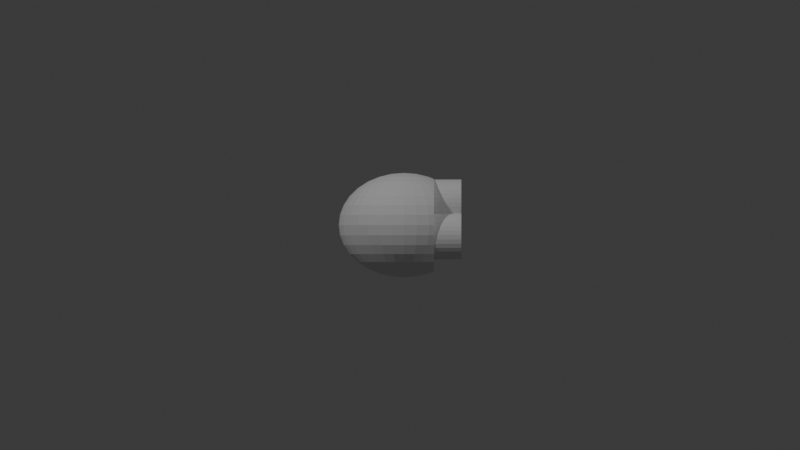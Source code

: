 # Source: 2-ES-5-4-4.blend  (saved by Blender 4.3.32; exported with 4.5.12 LTS)
import bpy
from mathutils import Matrix  # noqa: F401  (used for matrix-valued properties, if any)

bpy.ops.wm.read_factory_settings(use_empty=True)
scene = bpy.context.scene
scene.name = 'Scene'

# ---- collections
col_collection = bpy.data.collections.new('Collection'); scene.collection.children.link(col_collection)

# ---- world
world_world = bpy.data.worlds.new('World'); scene.world = world_world
world_world.use_nodes = True; world_world.node_tree.nodes.clear()
_N = world_world.node_tree.nodes; _L = world_world.node_tree.links
n0 = _N.new('ShaderNodeOutputWorld'); n0.name = 'World Output'; n0.location = (300, 300)
n1 = _N.new('ShaderNodeBackground'); n1.name = 'Background'; n1.location = (10, 300)
n1.inputs[0].default_value = (0.05088, 0.05088, 0.05088, 1.0)
_L.new(n1.outputs[0], n0.inputs[0])
n0.is_active_output = True
world_world.color = (0.05088, 0.05088, 0.05088)
world_world.sun_shadow_jitter_overblur = 0.0

# ---- cameras
cam_camera_001 = bpy.data.cameras.new('Camera.001')
cam_camera_001.type = 'ORTHO'
cam_camera_001.ortho_scale = 40.0
cam_camera_002 = bpy.data.cameras.new('Camera.002')
cam_camera_002.type = 'ORTHO'
cam_camera_002.ortho_scale = 40.0

# ---- lights
light_point = bpy.data.lights.new('Point', 'POINT')
light_point.energy = 1e+04
light_point_001 = bpy.data.lights.new('Point.001', 'POINT')
light_point_001.energy = 6000.0

# ---- meshes
me_sphere = bpy.data.meshes.new('Sphere')
me_sphere.from_pydata([(0.0, 1.45, 2.17), (0.0, 2.17, 1.45), (0.0, 2.56, 0.5092), (0.0, 2.61, 0.0), (0.0, 2.56, -0.5092), (0.0, 2.17, -1.45), (0.1243, 0.4994, 2.56), (0.2438, 0.9796, 2.411), (0.3539, 1.422, 2.17), (0.4504, 1.81, 1.846), (0.5296, 2.128, 1.45), (0.5885, 2.365, 0.9988), (0.6247, 2.511, 0.5092), (0.637, 2.56, 0.0), (0.6247, 2.511, -0.5092), (0.5885, 2.365, -0.9988), (0.5296, 2.128, -1.45), (0.4504, 1.81, -1.846), (0.3539, 1.422, -2.17), (0.2438, 0.9796, -2.411), (0.1243, 0.4994, -2.56), (0.2438, 0.4704, 2.56), (0.4781, 0.9228, 2.411), (0.6942, 1.34, 2.17), (0.8835, 1.705, 1.846), (1.039, 2.005, 1.45), (1.154, 2.228, 0.9988), (1.225, 2.365, 0.5092), (1.249, 2.411, 0.0), (1.225, 2.365, -0.5092), (1.154, 2.228, -0.9988), (1.039, 2.005, -1.45), (0.8835, 1.705, -1.846), (0.6942, 1.34, -2.17), (0.4781, 0.9228, -2.411), (0.2438, 0.4704, -2.56), (0.3539, 0.4234, 2.56), (0.6942, 0.8305, 2.411), (1.008, 1.206, 2.17), (1.283, 1.535, 1.846), (1.283, 1.535, -1.846), (1.008, 1.206, -2.17), (0.6942, 0.8305, -2.411), (0.3539, 0.4234, -2.56), (0.4504, 0.36, 2.56), (0.8835, 0.7063, 2.411), (1.283, 1.025, 2.17), (1.283, 1.025, -2.17), (0.8835, 0.7063, -2.411), (0.4504, 0.36, -2.56), (0.5296, 0.2829, 2.56), (1.039, 0.5549, 2.411), (1.039, 0.5549, -2.411), (0.5296, 0.2829, -2.56), (0.0, 0.0, 2.61), (0.5885, 0.1949, 2.56), (1.154, 0.3822, 2.411), (1.154, 0.3822, -2.411), (0.5885, 0.1949, -2.56), (0.6247, 0.09934, 2.56), (1.225, 0.1949, 2.411), (1.225, 0.1949, -2.411), (0.6247, 0.09934, -2.56), (0.637, -2.917e-08, 2.56), (1.249, -5.834e-08, 2.411), (1.249, -5.834e-08, -2.411), (0.637, -2.917e-08, -2.56), (0.6247, -0.09934, 2.56), (1.225, -0.1949, 2.411), (1.225, -0.1949, -2.411), (0.6247, -0.09934, -2.56), (0.5885, -0.1949, 2.56), (1.154, -0.3822, 2.411), (1.154, -0.3822, -2.411), (0.5885, -0.1949, -2.56), (0.5296, -0.2829, 2.56), (1.039, -0.5549, 2.411), (1.039, -0.5549, -2.411), (0.5296, -0.2829, -2.56), (0.4504, -0.36, 2.56), (0.8835, -0.7063, 2.411), (1.283, -1.025, 2.17), (1.283, -1.025, -2.17), (0.8835, -0.7063, -2.411), (0.4504, -0.36, -2.56), (0.3539, -0.4234, 2.56), (0.6942, -0.8305, 2.411), (1.008, -1.206, 2.17), (1.283, -1.535, 1.846), (1.283, -1.535, -1.846), (1.008, -1.206, -2.17), (0.6942, -0.8305, -2.411), (0.3539, -0.4234, -2.56), (0.2438, -0.4704, 2.56), (0.4781, -0.9228, 2.411), (0.6942, -1.34, 2.17), (0.8835, -1.705, 1.846), (1.039, -2.005, 1.45), (1.154, -2.228, 0.9988), (1.225, -2.365, 0.5092), (1.249, -2.411, 0.0), (1.225, -2.365, -0.5092), (1.154, -2.228, -0.9988), (1.039, -2.005, -1.45), (0.8835, -1.705, -1.846), (0.6942, -1.34, -2.17), (0.4781, -0.9228, -2.411), (0.2438, -0.4704, -2.56), (0.1243, -0.4994, 2.56), (0.2438, -0.9796, 2.411), (0.3539, -1.422, 2.17), (0.4504, -1.81, 1.846), (0.5296, -2.128, 1.45), (0.5885, -2.365, 0.9988), (0.6247, -2.511, 0.5092), (0.637, -2.56, 0.0), (0.6247, -2.511, -0.5092), (0.5885, -2.365, -0.9988), (0.5296, -2.128, -1.45), (0.4504, -1.81, -1.846), (0.3539, -1.422, -2.17), (0.2438, -0.9796, -2.411), (0.1243, -0.4994, -2.56), (-2.433e-08, -0.5092, 2.56), (-1.703e-07, -0.9988, 2.411), (-3.162e-07, -1.45, 2.17), (-4.865e-08, -1.846, 1.846), (-3.406e-07, -2.17, 1.45), (9.73e-08, -2.411, 0.9988), (-4.379e-07, -2.56, 0.5092), (-1.07e-06, -2.61, 0.0), (-4.379e-07, -2.56, -0.5092), (9.73e-08, -2.411, -0.9988), (-3.406e-07, -2.17, -1.45), (-4.865e-08, -1.846, -1.846), (-3.162e-07, -1.45, -2.17), (-1.703e-07, -0.9988, -2.411), (-2.433e-08, -0.5092, -2.56), (-0.1243, -0.4994, 2.56), (-0.2438, -0.9796, 2.411), (-0.3539, -1.422, 2.17), (-0.4504, -1.81, 1.846), (-0.5296, -2.128, 1.45), (-0.5885, -2.365, 0.9988), (-0.6247, -2.511, 0.5092), (-0.637, -2.56, 0.0), (-0.6247, -2.511, -0.5092), (-0.5885, -2.365, -0.9988), (-0.5296, -2.128, -1.45), (-0.4504, -1.81, -1.846), (-0.3539, -1.422, -2.17), (-0.2438, -0.9796, -2.411), (-0.1243, -0.4994, -2.56), (-0.2438, -0.4704, 2.56), (-0.4781, -0.9228, 2.411), (-0.6942, -1.34, 2.17), (-0.8835, -1.705, 1.846), (-1.039, -2.005, 1.45), (-1.154, -2.228, 0.9988), (-1.225, -2.365, 0.5092), (-1.249, -2.411, 0.0), (-1.225, -2.365, -0.5092), (-1.154, -2.228, -0.9988), (-1.039, -2.005, -1.45), (-0.8835, -1.705, -1.846), (-0.6942, -1.34, -2.17), (-0.4781, -0.9228, -2.411), (-0.2438, -0.4704, -2.56), (-0.3539, -0.4234, 2.56), (-0.6942, -0.8305, 2.411), (-1.008, -1.206, 2.17), (-1.283, -1.535, 1.846), (-1.508, -1.804, 1.45), (-1.676, -2.005, 0.9988), (-1.779, -2.128, 0.5092), (-1.814, -2.17, 0.0), (-1.779, -2.128, -0.5092), (-1.676, -2.005, -0.9988), (-1.508, -1.804, -1.45), (-1.283, -1.535, -1.846), (-1.008, -1.206, -2.17), (-0.6942, -0.8305, -2.411), (-0.3539, -0.4234, -2.56), (-0.4504, -0.36, 2.56), (-0.8835, -0.7063, 2.411), (-1.283, -1.025, 2.17), (-1.632, -1.305, 1.846), (-1.92, -1.535, 1.45), (-2.133, -1.705, 0.9988), (-2.264, -1.81, 0.5092), (-2.309, -1.846, 0.0), (-2.264, -1.81, -0.5092), (-2.133, -1.705, -0.9988), (-1.92, -1.535, -1.45), (-1.632, -1.305, -1.846), (-1.283, -1.025, -2.17), (-0.8835, -0.7063, -2.411), (-0.4504, -0.36, -2.56), (0.0, 0.0, -2.61), (-0.5296, -0.2829, 2.56), (-1.039, -0.5549, 2.411), (-1.508, -0.8056, 2.17), (-1.92, -1.025, 1.846), (-2.257, -1.206, 1.45), (-2.508, -1.34, 0.9988), (-2.663, -1.422, 0.5092), (-2.715, -1.45, 0.0), (-2.663, -1.422, -0.5092), (-2.508, -1.34, -0.9988), (-2.257, -1.206, -1.45), (-1.92, -1.025, -1.846), (-1.508, -0.8056, -2.17), (-1.039, -0.5549, -2.411), (-0.5296, -0.2829, -2.56), (-0.5885, -0.1949, 2.56), (-1.154, -0.3822, 2.411), (-1.676, -0.5549, 2.17), (-2.133, -0.7063, 1.846), (-2.508, -0.8305, 1.45), (-2.787, -0.9228, 0.9988), (-2.959, -0.9796, 0.5092), (-3.016, -0.9988, 0.0), (-2.959, -0.9796, -0.5092), (-2.787, -0.9228, -0.9988), (-2.508, -0.8305, -1.45), (-2.133, -0.7063, -1.846), (-1.676, -0.5549, -2.17), (-1.154, -0.3822, -2.411), (-0.5885, -0.1949, -2.56), (-0.6247, -0.09934, 2.56), (-1.225, -0.1949, 2.411), (-1.779, -0.2829, 2.17), (-2.264, -0.36, 1.846), (-2.663, -0.4234, 1.45), (-2.959, -0.4704, 0.9988), (-3.141, -0.4994, 0.5092), (-3.202, -0.5092, 0.0), (-3.141, -0.4994, -0.5092), (-2.959, -0.4704, -0.9988), (-2.663, -0.4234, -1.45), (-2.264, -0.36, -1.846), (-1.779, -0.2829, -2.17), (-1.225, -0.1949, -2.411), (-0.6247, -0.09934, -2.56), (-0.637, 4.862e-08, 2.56), (-1.249, 1.361e-07, 2.411), (-1.814, 3.889e-07, 2.17), (-2.309, 7.778e-08, 1.846), (-2.715, 4.278e-07, 1.45), (-3.016, 3.889e-08, 0.9988), (-3.202, 7.001e-07, 0.5092), (-3.265, 1.167e-06, 0.0), (-3.202, 7.001e-07, -0.5092), (-3.016, 3.889e-08, -0.9988), (-2.715, 4.278e-07, -1.45), (-2.309, 7.778e-08, -1.846), (-1.814, 3.889e-07, -2.17), (-1.249, 1.361e-07, -2.411), (-0.637, 4.862e-08, -2.56), (-0.6247, 0.09934, 2.56), (-1.225, 0.1949, 2.411), (-1.779, 0.2829, 2.17), (-2.264, 0.36, 1.846), (-2.663, 0.4234, 1.45), (-2.959, 0.4704, 0.9988), (-3.141, 0.4994, 0.5092), (-3.202, 0.5092, 0.0), (-3.141, 0.4994, -0.5092), (-2.959, 0.4704, -0.9988), (-2.663, 0.4234, -1.45), (-2.264, 0.36, -1.846), (-1.779, 0.2829, -2.17), (-1.225, 0.1949, -2.411), (-0.6247, 0.09934, -2.56), (-0.5885, 0.1949, 2.56), (-1.154, 0.3822, 2.411), (-1.676, 0.5549, 2.17), (-2.133, 0.7063, 1.846), (-2.508, 0.8305, 1.45), (-2.787, 0.9228, 0.9988), (-2.959, 0.9796, 0.5092), (-3.016, 0.9988, 0.0), (-2.959, 0.9796, -0.5092), (-2.787, 0.9228, -0.9988), (-2.508, 0.8305, -1.45), (-2.133, 0.7063, -1.846), (-1.676, 0.5549, -2.17), (-1.154, 0.3822, -2.411), (-0.5885, 0.1949, -2.56), (-0.5296, 0.2829, 2.56), (-1.039, 0.5549, 2.411), (-1.508, 0.8056, 2.17), (-1.92, 1.025, 1.846), (-2.257, 1.206, 1.45), (-2.508, 1.34, 0.9988), (-2.663, 1.422, 0.5092), (-2.715, 1.45, 0.0), (-2.663, 1.422, -0.5092), (-2.508, 1.34, -0.9988), (-2.257, 1.206, -1.45), (-1.92, 1.025, -1.846), (-1.508, 0.8056, -2.17), (-1.039, 0.5549, -2.411), (-0.5296, 0.2829, -2.56), (-0.4504, 0.36, 2.56), (-0.8835, 0.7063, 2.411), (-1.283, 1.025, 2.17), (-1.632, 1.305, 1.846), (-1.92, 1.535, 1.45), (-2.133, 1.705, 0.9988), (-2.264, 1.81, 0.5092), (-2.309, 1.846, 0.0), (-2.264, 1.81, -0.5092), (-2.133, 1.705, -0.9988), (-1.92, 1.535, -1.45), (-1.632, 1.305, -1.846), (-1.283, 1.025, -2.17), (-0.8835, 0.7063, -2.411), (-0.4504, 0.36, -2.56), (-0.3539, 0.4234, 2.56), (-0.6942, 0.8305, 2.411), (-1.008, 1.206, 2.17), (-1.283, 1.535, 1.846), (-1.508, 1.804, 1.45), (-1.676, 2.005, 0.9988), (-1.779, 2.128, 0.5092), (-1.814, 2.17, 0.0), (-1.779, 2.128, -0.5092), (-1.676, 2.005, -0.9988), (-1.508, 1.804, -1.45), (-1.283, 1.535, -1.846), (-1.008, 1.206, -2.17), (-0.6942, 0.8305, -2.411), (-0.3539, 0.4234, -2.56), (-0.2438, 0.4704, 2.56), (-0.4781, 0.9228, 2.411), (-0.6942, 1.34, 2.17), (-0.8835, 1.705, 1.846), (-1.039, 2.005, 1.45), (-1.154, 2.228, 0.9988), (-1.225, 2.365, 0.5092), (-1.249, 2.411, 0.0), (-1.225, 2.365, -0.5092), (-1.154, 2.228, -0.9988), (-1.039, 2.005, -1.45), (-0.8835, 1.705, -1.846), (-0.6942, 1.34, -2.17), (-0.4781, 0.9228, -2.411), (-0.2438, 0.4704, -2.56), (-0.1243, 0.4994, 2.56), (-0.2438, 0.9796, 2.411), (-0.3539, 1.422, 2.17), (-0.4504, 1.81, 1.846), (-0.5296, 2.128, 1.45), (-0.5885, 2.365, 0.9988), (-0.6247, 2.511, 0.5092), (-0.637, 2.56, 0.0), (-0.6247, 2.511, -0.5092), (-0.5885, 2.365, -0.9988), (-0.5296, 2.128, -1.45), (-0.4504, 1.81, -1.846), (-0.3539, 1.422, -2.17), (-0.2438, 0.9796, -2.411), (-0.1243, 0.4994, -2.56), (4.865e-08, 0.5092, 2.56), (2.189e-07, 0.9988, 2.411), (2.919e-07, 1.846, 1.846), (1.946e-07, 2.411, 0.9988), (1.946e-07, 2.411, -0.9988), (2.919e-07, 1.846, -1.846), (7.055e-07, 1.45, -2.17), (2.189e-07, 0.9988, -2.411), (4.865e-08, 0.5092, -2.56), (1.498, 1.792, 1.468), (1.498, 1.792, -1.468), (1.498, 1.809, -1.45), (1.498, 2.081, -0.9988), (1.498, 1.809, 1.45), (1.498, 2.081, 0.9988), (1.498, 2.249, 0.5092), (1.498, 2.305, 0.0), (1.498, 2.249, -0.5092), (1.498, 1.197, 1.97), (1.498, 1.197, -1.97), (1.498, 1.393, 1.846), (1.498, 1.393, -1.846), (1.498, 0.8001, 2.175), (1.498, 0.8001, -2.175), (1.498, 0.8156, 2.17), (1.498, 0.8156, -2.17), (1.498, 0.496, 2.252), (1.498, 0.496, -2.252), (1.498, 0.2382, 2.293), (1.498, 0.2382, -2.293), (1.498, -9.259e-08, 2.305), (1.498, -9.259e-08, -2.305), (1.498, -0.2382, 2.293), (1.498, -0.2382, -2.293), (1.498, -0.496, 2.252), (1.498, -0.496, -2.252), (1.498, -0.8001, 2.175), (1.498, -0.8001, -2.175), (1.498, -1.197, 1.97), (1.498, -1.197, -1.97), (1.498, -0.8156, 2.17), (1.498, -0.8156, -2.17), (1.498, -1.792, 1.468), (1.498, -1.792, -1.468), (1.498, -1.393, 1.846), (1.498, -1.393, -1.846), (1.498, -1.809, -1.45), (1.498, -2.081, -0.9988), (1.498, -1.809, 1.45), (1.498, -2.081, 0.9988), (1.498, -2.249, 0.5092), (1.498, -2.305, 0.0), (1.498, -2.249, -0.5092)], [], [(3, 2, 12, 13), (364, 54, 6), (198, 372, 20), (4, 3, 13, 14), (365, 364, 6, 7), (368, 4, 14, 15), (0, 365, 7, 8), (5, 368, 15, 16), (366, 0, 8, 9), (369, 5, 16, 17), (1, 366, 9, 10), (370, 369, 17, 18), (367, 1, 10, 11), (371, 370, 18, 19), (2, 367, 11, 12), (372, 371, 19, 20), (12, 11, 26, 27), (20, 19, 34, 35), (13, 12, 27, 28), (6, 54, 21), (198, 20, 35), (14, 13, 28, 29), (7, 6, 21, 22), (15, 14, 29, 30), (8, 7, 22, 23), (16, 15, 30, 31), (9, 8, 23, 24), (17, 16, 31, 32), (10, 9, 24, 25), (18, 17, 32, 33), (11, 10, 25, 26), (19, 18, 33, 34), (393, 391, 387, 389, 383, 385, 374, 375, 376, 381, 380, 379, 378, 377, 373, 384, 382, 388, 386, 390, 392, 394, 396, 398, 400, 404, 402, 408, 406, 412, 413, 414, 415, 416, 411, 410, 407, 409, 403, 405, 401, 399, 397, 395), (24, 23, 38, 39), (33, 32, 40, 41), (34, 33, 41, 42), (35, 34, 42, 43), (21, 54, 36), (198, 35, 43), (22, 21, 36, 37), (23, 22, 37, 38), (43, 42, 48, 49), (36, 54, 44), (198, 43, 49), (37, 36, 44, 45), (38, 37, 45, 46), (373, 39, 384), (42, 41, 47, 48), (382, 46, 388), (49, 48, 52, 53), (44, 54, 50), (198, 49, 53), (45, 44, 50, 51), (50, 54, 55), (198, 53, 58), (51, 50, 55, 56), (386, 51, 56, 390), (53, 52, 57, 58), (58, 57, 61, 62), (55, 54, 59), (198, 58, 62), (56, 55, 59, 60), (390, 56, 60, 392), (198, 62, 66), (60, 59, 63, 64), (392, 60, 64, 394), (62, 61, 65, 66), (59, 54, 63), (66, 65, 69, 70), (63, 54, 67), (198, 66, 70), (64, 63, 67, 68), (394, 64, 68, 396), (68, 67, 71, 72), (396, 68, 72, 398), (70, 69, 73, 74), (67, 54, 71), (198, 70, 74), (74, 73, 77, 78), (71, 54, 75), (198, 74, 78), (72, 71, 75, 76), (398, 72, 76, 400), (400, 76, 80, 81, 404), (402, 404, 81), (405, 403, 82), (78, 77, 83, 84), (75, 54, 79), (198, 78, 84), (76, 75, 79, 80), (83, 82, 90, 91), (84, 83, 91, 92), (79, 54, 85), (198, 84, 92), (80, 79, 85, 86), (81, 80, 86, 87), (402, 81, 87, 88, 408), (409, 407, 89), (406, 408, 88), (87, 86, 94, 95), (410, 411, 102, 103), (88, 87, 95, 96), (406, 88, 96, 97, 412), (90, 89, 104, 105), (413, 412, 97, 98), (91, 90, 105, 106), (414, 413, 98, 99), (92, 91, 106, 107), (415, 414, 99, 100), (85, 54, 93), (198, 92, 107), (416, 415, 100, 101), (86, 85, 93, 94), (411, 416, 101, 102), (99, 98, 113, 114), (107, 106, 121, 122), (100, 99, 114, 115), (93, 54, 108), (198, 107, 122), (101, 100, 115, 116), (94, 93, 108, 109), (102, 101, 116, 117), (95, 94, 109, 110), (103, 102, 117, 118), (96, 95, 110, 111), (104, 103, 118, 119), (97, 96, 111, 112), (105, 104, 119, 120), (98, 97, 112, 113), (106, 105, 120, 121), (118, 117, 132, 133), (111, 110, 125, 126), (119, 118, 133, 134), (112, 111, 126, 127), (120, 119, 134, 135), (113, 112, 127, 128), (121, 120, 135, 136), (114, 113, 128, 129), (122, 121, 136, 137), (115, 114, 129, 130), (108, 54, 123), (198, 122, 137), (116, 115, 130, 131), (109, 108, 123, 124), (117, 116, 131, 132), (110, 109, 124, 125), (137, 136, 151, 152), (130, 129, 144, 145), (123, 54, 138), (198, 137, 152), (131, 130, 145, 146), (124, 123, 138, 139), (132, 131, 146, 147), (125, 124, 139, 140), (133, 132, 147, 148), (126, 125, 140, 141), (134, 133, 148, 149), (127, 126, 141, 142), (135, 134, 149, 150), (128, 127, 142, 143), (136, 135, 150, 151), (129, 128, 143, 144), (149, 148, 163, 164), (142, 141, 156, 157), (150, 149, 164, 165), (143, 142, 157, 158), (151, 150, 165, 166), (144, 143, 158, 159), (152, 151, 166, 167), (145, 144, 159, 160), (138, 54, 153), (198, 152, 167), (146, 145, 160, 161), (139, 138, 153, 154), (147, 146, 161, 162), (140, 139, 154, 155), (148, 147, 162, 163), (141, 140, 155, 156), (153, 54, 168), (198, 167, 182), (161, 160, 175, 176), (154, 153, 168, 169), (162, 161, 176, 177), (155, 154, 169, 170), (163, 162, 177, 178), (156, 155, 170, 171), (164, 163, 178, 179), (157, 156, 171, 172), (165, 164, 179, 180), (158, 157, 172, 173), (166, 165, 180, 181), (159, 158, 173, 174), (167, 166, 181, 182), (160, 159, 174, 175), (172, 171, 186, 187), (180, 179, 194, 195), (173, 172, 187, 188), (181, 180, 195, 196), (174, 173, 188, 189), (182, 181, 196, 197), (175, 174, 189, 190), (168, 54, 183), (198, 182, 197), (176, 175, 190, 191), (169, 168, 183, 184), (177, 176, 191, 192), (170, 169, 184, 185), (178, 177, 192, 193), (171, 170, 185, 186), (179, 178, 193, 194), (191, 190, 206, 207), (184, 183, 199, 200), (192, 191, 207, 208), (185, 184, 200, 201), (193, 192, 208, 209), (186, 185, 201, 202), (194, 193, 209, 210), (187, 186, 202, 203), (195, 194, 210, 211), (188, 187, 203, 204), (196, 195, 211, 212), (189, 188, 204, 205), (197, 196, 212, 213), (190, 189, 205, 206), (183, 54, 199), (198, 197, 213), (211, 210, 225, 226), (204, 203, 218, 219), (212, 211, 226, 227), (205, 204, 219, 220), (213, 212, 227, 228), (206, 205, 220, 221), (199, 54, 214), (198, 213, 228), (207, 206, 221, 222), (200, 199, 214, 215), (208, 207, 222, 223), (201, 200, 215, 216), (209, 208, 223, 224), (202, 201, 216, 217), (210, 209, 224, 225), (203, 202, 217, 218), (215, 214, 229, 230), (223, 222, 237, 238), (216, 215, 230, 231), (224, 223, 238, 239), (217, 216, 231, 232), (225, 224, 239, 240), (218, 217, 232, 233), (226, 225, 240, 241), (219, 218, 233, 234), (227, 226, 241, 242), (220, 219, 234, 235), (228, 227, 242, 243), (221, 220, 235, 236), (214, 54, 229), (198, 228, 243), (222, 221, 236, 237), (234, 233, 248, 249), (242, 241, 256, 257), (235, 234, 249, 250), (243, 242, 257, 258), (236, 235, 250, 251), (229, 54, 244), (198, 243, 258), (237, 236, 251, 252), (230, 229, 244, 245), (238, 237, 252, 253), (231, 230, 245, 246), (239, 238, 253, 254), (232, 231, 246, 247), (240, 239, 254, 255), (233, 232, 247, 248), (241, 240, 255, 256), (253, 252, 267, 268), (246, 245, 260, 261), (254, 253, 268, 269), (247, 246, 261, 262), (255, 254, 269, 270), (248, 247, 262, 263), (256, 255, 270, 271), (249, 248, 263, 264), (257, 256, 271, 272), (250, 249, 264, 265), (258, 257, 272, 273), (251, 250, 265, 266), (244, 54, 259), (198, 258, 273), (252, 251, 266, 267), (245, 244, 259, 260), (272, 271, 286, 287), (265, 264, 279, 280), (273, 272, 287, 288), (266, 265, 280, 281), (259, 54, 274), (198, 273, 288), (267, 266, 281, 282), (260, 259, 274, 275), (268, 267, 282, 283), (261, 260, 275, 276), (269, 268, 283, 284), (262, 261, 276, 277), (270, 269, 284, 285), (263, 262, 277, 278), (271, 270, 285, 286), (264, 263, 278, 279), (284, 283, 298, 299), (277, 276, 291, 292), (285, 284, 299, 300), (278, 277, 292, 293), (286, 285, 300, 301), (279, 278, 293, 294), (287, 286, 301, 302), (280, 279, 294, 295), (288, 287, 302, 303), (281, 280, 295, 296), (274, 54, 289), (198, 288, 303), (282, 281, 296, 297), (275, 274, 289, 290), (283, 282, 297, 298), (276, 275, 290, 291), (303, 302, 317, 318), (296, 295, 310, 311), (289, 54, 304), (198, 303, 318), (297, 296, 311, 312), (290, 289, 304, 305), (298, 297, 312, 313), (291, 290, 305, 306), (299, 298, 313, 314), (292, 291, 306, 307), (300, 299, 314, 315), (293, 292, 307, 308), (301, 300, 315, 316), (294, 293, 308, 309), (302, 301, 316, 317), (295, 294, 309, 310), (307, 306, 321, 322), (315, 314, 329, 330), (308, 307, 322, 323), (316, 315, 330, 331), (309, 308, 323, 324), (317, 316, 331, 332), (310, 309, 324, 325), (318, 317, 332, 333), (311, 310, 325, 326), (304, 54, 319), (198, 318, 333), (312, 311, 326, 327), (305, 304, 319, 320), (313, 312, 327, 328), (306, 305, 320, 321), (314, 313, 328, 329), (326, 325, 340, 341), (319, 54, 334), (198, 333, 348), (327, 326, 341, 342), (320, 319, 334, 335), (328, 327, 342, 343), (321, 320, 335, 336), (329, 328, 343, 344), (322, 321, 336, 337), (330, 329, 344, 345), (323, 322, 337, 338), (331, 330, 345, 346), (324, 323, 338, 339), (332, 331, 346, 347), (325, 324, 339, 340), (333, 332, 347, 348), (345, 344, 359, 360), (338, 337, 352, 353), (346, 345, 360, 361), (339, 338, 353, 354), (347, 346, 361, 362), (340, 339, 354, 355), (348, 347, 362, 363), (341, 340, 355, 356), (334, 54, 349), (198, 348, 363), (342, 341, 356, 357), (335, 334, 349, 350), (343, 342, 357, 358), (336, 335, 350, 351), (344, 343, 358, 359), (337, 336, 351, 352), (349, 54, 364), (198, 363, 372), (357, 356, 3, 4), (350, 349, 364, 365), (358, 357, 4, 368), (351, 350, 365, 0), (359, 358, 368, 5), (352, 351, 0, 366), (360, 359, 5, 369), (353, 352, 366, 1), (361, 360, 369, 370), (354, 353, 1, 367), (362, 361, 370, 371), (355, 354, 367, 2), (363, 362, 371, 372), (356, 355, 2, 3), (89, 407, 410, 103, 104), (82, 403, 409, 89, 90), (77, 401, 405, 82, 83), (73, 399, 401, 77), (69, 397, 399, 73), (65, 395, 397, 69), (61, 393, 395, 65), (57, 391, 393, 61), (48, 47, 389, 387, 52), (52, 387, 391, 57), (46, 45, 51, 386, 388), (41, 40, 385, 383, 47), (47, 383, 389), (39, 38, 46, 382, 384), (29, 28, 380, 381), (28, 27, 379, 380), (27, 26, 378, 379), (26, 25, 377, 378), (30, 29, 381, 376), (31, 30, 376, 375), (32, 31, 375, 374, 40), (40, 374, 385), (25, 24, 39, 373, 377)])
_uv = me_sphere.uv_layers.new(name='UVMap')
_uv.uv.foreach_set('vector', [0.75, 0.5, 0.75, 0.5625, 0.7188, 0.5625, 0.7188, 0.5, 0.75, 0.9375, 0.7344, 1.0, 0.7188, 0.9375, 0.7344, 0.0, 0.75, 0.0625, 0.7188, 0.0625, 0.75, 0.4375, 0.75, 0.5, 0.7188, 0.5, 0.7188, 0.4375, 0.75, 0.875, 0.75, 0.9375, 0.7188, 0.9375, 0.7188, 0.875, 0.75, 0.375, 0.75, 0.4375, 0.7188, 0.4375, 0.7188, 0.375, 0.75, 0.8125, 0.75, 0.875, 0.7188, 0.875, 0.7188, 0.8125, 0.75, 0.3125, 0.75, 0.375, 0.7188, 0.375, 0.7188, 0.3125, 0.75, 0.75, 0.75, 0.8125, 0.7188, 0.8125, 0.7188, 0.75, 0.75, 0.25, 0.75, 0.3125, 0.7188, 0.3125, 0.7188, 0.25, 0.75, 0.6875, 0.75, 0.75, 0.7188, 0.75, 0.7188, 0.6875, 0.75, 0.1875, 0.75, 0.25, 0.7188, 0.25, 0.7188, 0.1875, 0.75, 0.625, 0.75, 0.6875, 0.7188, 0.6875, 0.7188, 0.625, 0.75, 0.125, 0.75, 0.1875, 0.7188, 0.1875, 0.7188, 0.125, 0.75, 0.5625, 0.75, 0.625, 0.7188, 0.625, 0.7188, 0.5625, 0.75, 0.0625, 0.75, 0.125, 0.7188, 0.125, 0.7188, 0.0625, 0.7188, 0.5625, 0.7188, 0.625, 0.6875, 0.625, 0.6875, 0.5625, 0.7188, 0.0625, 0.7188, 0.125, 0.6875, 0.125, 0.6875, 0.0625, 0.7188, 0.5, 0.7188, 0.5625, 0.6875, 0.5625, 0.6875, 0.5, 0.7188, 0.9375, 0.7031, 1.0, 0.6875, 0.9375, 0.7031, 0.0, 0.7188, 0.0625, 0.6875, 0.0625, 0.7188, 0.4375, 0.7188, 0.5, 0.6875, 0.5, 0.6875, 0.4375, 0.7188, 0.875, 0.7188, 0.9375, 0.6875, 0.9375, 0.6875, 0.875, 0.7188, 0.375, 0.7188, 0.4375, 0.6875, 0.4375, 0.6875, 0.375, 0.7188, 0.8125, 0.7188, 0.875, 0.6875, 0.875, 0.6875, 0.8125, 0.7188, 0.3125, 0.7188, 0.375, 0.6875, 0.375, 0.6875, 0.3125, 0.7188, 0.75, 0.7188, 0.8125, 0.6875, 0.8125, 0.6875, 0.75, 0.7188, 0.25, 0.7188, 0.3125, 0.6875, 0.3125, 0.6875, 0.25, 0.7188, 0.6875, 0.7188, 0.75, 0.6875, 0.75, 0.6875, 0.6875, 0.7188, 0.1875, 0.7188, 0.25, 0.6875, 0.25, 0.6875, 0.1875, 0.7188, 0.625, 0.7188, 0.6875, 0.6875, 0.6875, 0.6875, 0.625, 0.7188, 0.125, 0.7188, 0.1875, 0.6875, 0.1875, 0.6875, 0.125, 0.5312, 0.1558, 0.5625, 0.1662, 0.5938, 0.1861, 0.5952, 0.1875, 0.625, 0.226, 0.637, 0.25, 0.6562, 0.3097, 0.6569, 0.3125, 0.6669, 0.375, 0.6721, 0.4375, 0.6737, 0.5, 0.6721, 0.5625, 0.6669, 0.625, 0.6569, 0.6875, 0.6562, 0.6903, 0.637, 0.75, 0.625, 0.774, 0.5952, 0.8125, 0.5938, 0.8139, 0.5625, 0.8338, 0.5312, 0.8442, 0.5, 0.8475, 0.4688, 0.8442, 0.4375, 0.8338, 0.4062, 0.8139, 0.4048, 0.8125, 0.375, 0.774, 0.363, 0.75, 0.3438, 0.6903, 0.3431, 0.6875, 0.3331, 0.625, 0.3279, 0.5625, 0.3263, 0.5, 0.3279, 0.4375, 0.3331, 0.375, 0.3431, 0.3125, 0.3437, 0.3097, 0.363, 0.25, 0.375, 0.226, 0.4048, 0.1875, 0.4062, 0.1861, 0.4375, 0.1662, 0.4688, 0.1558, 0.5, 0.1525, 0.6875, 0.75, 0.6875, 0.8125, 0.6562, 0.8125, 0.6562, 0.75, 0.6875, 0.1875, 0.6875, 0.25, 0.6562, 0.25, 0.6562, 0.1875, 0.6875, 0.125, 0.6875, 0.1875, 0.6562, 0.1875, 0.6562, 0.125, 0.6875, 0.0625, 0.6875, 0.125, 0.6562, 0.125, 0.6562, 0.0625, 0.6875, 0.9375, 0.6719, 1.0, 0.6562, 0.9375, 0.6719, 0.0, 0.6875, 0.0625, 0.6562, 0.0625, 0.6875, 0.875, 0.6875, 0.9375, 0.6562, 0.9375, 0.6562, 0.875, 0.6875, 0.8125, 0.6875, 0.875, 0.6562, 0.875, 0.6562, 0.8125, 0.6562, 0.0625, 0.6562, 0.125, 0.625, 0.125, 0.625, 0.0625, 0.6562, 0.9375, 0.6406, 1.0, 0.625, 0.9375, 0.6406, 0.0, 0.6562, 0.0625, 0.625, 0.0625, 0.6562, 0.875, 0.6562, 0.9375, 0.625, 0.9375, 0.625, 0.875, 0.6562, 0.8125, 0.6562, 0.875, 0.625, 0.875, 0.625, 0.8125, 0.6562, 0.6903, 0.6562, 0.75, 0.637, 0.75, 0.6562, 0.125, 0.6562, 0.1875, 0.625, 0.1875, 0.625, 0.125, 0.625, 0.774, 0.625, 0.8125, 0.5952, 0.8125, 0.625, 0.0625, 0.625, 0.125, 0.5938, 0.125, 0.5938, 0.0625, 0.625, 0.9375, 0.6094, 1.0, 0.5938, 0.9375, 0.6094, 0.0, 0.625, 0.0625, 0.5938, 0.0625, 0.625, 0.875, 0.625, 0.9375, 0.5938, 0.9375, 0.5938, 0.875, 0.5938, 0.9375, 0.5781, 1.0, 0.5625, 0.9375, 0.5781, 0.0, 0.5938, 0.0625, 0.5625, 0.0625, 0.5938, 0.875, 0.5938, 0.9375, 0.5625, 0.9375, 0.5625, 0.875, 0.5938, 0.8139, 0.5938, 0.875, 0.5625, 0.875, 0.5625, 0.8338, 0.5938, 0.0625, 0.5938, 0.125, 0.5625, 0.125, 0.5625, 0.0625, 0.5625, 0.0625, 0.5625, 0.125, 0.5312, 0.125, 0.5312, 0.0625, 0.5625, 0.9375, 0.5469, 1.0, 0.5312, 0.9375, 0.5469, 0.0, 0.5625, 0.0625, 0.5312, 0.0625, 0.5625, 0.875, 0.5625, 0.9375, 0.5312, 0.9375, 0.5312, 0.875, 0.5625, 0.8338, 0.5625, 0.875, 0.5312, 0.875, 0.5312, 0.8442, 0.5156, 0.0, 0.5312, 0.0625, 0.5, 0.0625, 0.5312, 0.875, 0.5312, 0.9375, 0.5, 0.9375, 0.5, 0.875, 0.5312, 0.8442, 0.5312, 0.875, 0.5, 0.875, 0.5, 0.8475, 0.5312, 0.0625, 0.5312, 0.125, 0.5, 0.125, 0.5, 0.0625, 0.5312, 0.9375, 0.5156, 1.0, 0.5, 0.9375, 0.5, 0.0625, 0.5, 0.125, 0.4688, 0.125, 0.4688, 0.0625, 0.5, 0.9375, 0.4844, 1.0, 0.4688, 0.9375, 0.4844, 0.0, 0.5, 0.0625, 0.4688, 0.0625, 0.5, 0.875, 0.5, 0.9375, 0.4688, 0.9375, 0.4688, 0.875, 0.5, 0.8475, 0.5, 0.875, 0.4688, 0.875, 0.4688, 0.8442, 0.4688, 0.875, 0.4688, 0.9375, 0.4375, 0.9375, 0.4375, 0.875, 0.4688, 0.8442, 0.4688, 0.875, 0.4375, 0.875, 0.4375, 0.8338, 0.4688, 0.0625, 0.4688, 0.125, 0.4375, 0.125, 0.4375, 0.0625, 0.4688, 0.9375, 0.4531, 1.0, 0.4375, 0.9375, 0.4531, 0.0, 0.4688, 0.0625, 0.4375, 0.0625, 0.4375, 0.0625, 0.4375, 0.125, 0.4062, 0.125, 0.4062, 0.0625, 0.4375, 0.9375, 0.4219, 1.0, 0.4062, 0.9375, 0.4219, 0.0, 0.4375, 0.0625, 0.4062, 0.0625, 0.4375, 0.875, 0.4375, 0.9375, 0.4062, 0.9375, 0.4062, 0.875, 0.4375, 0.8338, 0.4375, 0.875, 0.4062, 0.875, 0.4062, 0.8139, 0.4062, 0.8139, 0.4062, 0.875, 0.375, 0.875, 0.375, 0.8125, 0.4048, 0.8125, 0.375, 0.774, 0.4048, 0.8125, 0.375, 0.8125, 0.4048, 0.1875, 0.375, 0.226, 0.375, 0.1875, 0.4062, 0.0625, 0.4062, 0.125, 0.375, 0.125, 0.375, 0.0625, 0.4062, 0.9375, 0.3906, 1.0, 0.375, 0.9375, 0.3906, 0.0, 0.4062, 0.0625, 0.375, 0.0625, 0.4062, 0.875, 0.4062, 0.9375, 0.375, 0.9375, 0.375, 0.875, 0.375, 0.125, 0.375, 0.1875, 0.3438, 0.1875, 0.3438, 0.125, 0.375, 0.0625, 0.375, 0.125, 0.3438, 0.125, 0.3438, 0.0625, 0.375, 0.9375, 0.3594, 1.0, 0.3438, 0.9375, 0.3594, 0.0, 0.375, 0.0625, 0.3438, 0.0625, 0.375, 0.875, 0.375, 0.9375, 0.3438, 0.9375, 0.3438, 0.875, 0.375, 0.8125, 0.375, 0.875, 0.3438, 0.875, 0.3438, 0.8125, 0.375, 0.774, 0.375, 0.8125, 0.3438, 0.8125, 0.3438, 0.75, 0.363, 0.75, 0.363, 0.25, 0.3437, 0.3097, 0.3438, 0.25, 0.3438, 0.6903, 0.363, 0.75, 0.3438, 0.75, 0.3438, 0.8125, 0.3438, 0.875, 0.3125, 0.875, 0.3125, 0.8125, 0.3431, 0.3125, 0.3331, 0.375, 0.3125, 0.375, 0.3125, 0.3125, 0.3438, 0.75, 0.3438, 0.8125, 0.3125, 0.8125, 0.3125, 0.75, 0.3438, 0.6903, 0.3438, 0.75, 0.3125, 0.75, 0.3125, 0.6875, 0.3431, 0.6875, 0.3438, 0.1875, 0.3438, 0.25, 0.3125, 0.25, 0.3125, 0.1875, 0.3331, 0.625, 0.3431, 0.6875, 0.3125, 0.6875, 0.3125, 0.625, 0.3438, 0.125, 0.3438, 0.1875, 0.3125, 0.1875, 0.3125, 0.125, 0.3279, 0.5625, 0.3331, 0.625, 0.3125, 0.625, 0.3125, 0.5625, 0.3438, 0.0625, 0.3438, 0.125, 0.3125, 0.125, 0.3125, 0.0625, 0.3263, 0.5, 0.3279, 0.5625, 0.3125, 0.5625, 0.3125, 0.5, 0.3438, 0.9375, 0.3281, 1.0, 0.3125, 0.9375, 0.3281, 0.0, 0.3438, 0.0625, 0.3125, 0.0625, 0.3279, 0.4375, 0.3263, 0.5, 0.3125, 0.5, 0.3125, 0.4375, 0.3438, 0.875, 0.3438, 0.9375, 0.3125, 0.9375, 0.3125, 0.875, 0.3331, 0.375, 0.3279, 0.4375, 0.3125, 0.4375, 0.3125, 0.375, 0.3125, 0.5625, 0.3125, 0.625, 0.2812, 0.625, 0.2812, 0.5625, 0.3125, 0.0625, 0.3125, 0.125, 0.2812, 0.125, 0.2812, 0.0625, 0.3125, 0.5, 0.3125, 0.5625, 0.2812, 0.5625, 0.2812, 0.5, 0.3125, 0.9375, 0.2969, 1.0, 0.2812, 0.9375, 0.2969, 0.0, 0.3125, 0.0625, 0.2812, 0.0625, 0.3125, 0.4375, 0.3125, 0.5, 0.2812, 0.5, 0.2812, 0.4375, 0.3125, 0.875, 0.3125, 0.9375, 0.2812, 0.9375, 0.2812, 0.875, 0.3125, 0.375, 0.3125, 0.4375, 0.2812, 0.4375, 0.2812, 0.375, 0.3125, 0.8125, 0.3125, 0.875, 0.2812, 0.875, 0.2812, 0.8125, 0.3125, 0.3125, 0.3125, 0.375, 0.2812, 0.375, 0.2812, 0.3125, 0.3125, 0.75, 0.3125, 0.8125, 0.2812, 0.8125, 0.2812, 0.75, 0.3125, 0.25, 0.3125, 0.3125, 0.2812, 0.3125, 0.2812, 0.25, 0.3125, 0.6875, 0.3125, 0.75, 0.2812, 0.75, 0.2812, 0.6875, 0.3125, 0.1875, 0.3125, 0.25, 0.2812, 0.25, 0.2812, 0.1875, 0.3125, 0.625, 0.3125, 0.6875, 0.2812, 0.6875, 0.2812, 0.625, 0.3125, 0.125, 0.3125, 0.1875, 0.2812, 0.1875, 0.2812, 0.125, 0.2812, 0.3125, 0.2812, 0.375, 0.25, 0.375, 0.25, 0.3125, 0.2812, 0.75, 0.2812, 0.8125, 0.25, 0.8125, 0.25, 0.75, 0.2812, 0.25, 0.2812, 0.3125, 0.25, 0.3125, 0.25, 0.25, 0.2812, 0.6875, 0.2812, 0.75, 0.25, 0.75, 0.25, 0.6875, 0.2812, 0.1875, 0.2812, 0.25, 0.25, 0.25, 0.25, 0.1875, 0.2812, 0.625, 0.2812, 0.6875, 0.25, 0.6875, 0.25, 0.625, 0.2812, 0.125, 0.2812, 0.1875, 0.25, 0.1875, 0.25, 0.125, 0.2812, 0.5625, 0.2812, 0.625, 0.25, 0.625, 0.25, 0.5625, 0.2812, 0.0625, 0.2812, 0.125, 0.25, 0.125, 0.25, 0.0625, 0.2812, 0.5, 0.2812, 0.5625, 0.25, 0.5625, 0.25, 0.5, 0.2812, 0.9375, 0.2656, 1.0, 0.25, 0.9375, 0.2656, 0.0, 0.2812, 0.0625, 0.25, 0.0625, 0.2812, 0.4375, 0.2812, 0.5, 0.25, 0.5, 0.25, 0.4375, 0.2812, 0.875, 0.2812, 0.9375, 0.25, 0.9375, 0.25, 0.875, 0.2812, 0.375, 0.2812, 0.4375, 0.25, 0.4375, 0.25, 0.375, 0.2812, 0.8125, 0.2812, 0.875, 0.25, 0.875, 0.25, 0.8125, 0.25, 0.0625, 0.25, 0.125, 0.2188, 0.125, 0.2188, 0.0625, 0.25, 0.5, 0.25, 0.5625, 0.2188, 0.5625, 0.2187, 0.5, 0.25, 0.9375, 0.2344, 1.0, 0.2188, 0.9375, 0.2344, 0.0, 0.25, 0.0625, 0.2188, 0.0625, 0.25, 0.4375, 0.25, 0.5, 0.2187, 0.5, 0.2188, 0.4375, 0.25, 0.875, 0.25, 0.9375, 0.2188, 0.9375, 0.2188, 0.875, 0.25, 0.375, 0.25, 0.4375, 0.2188, 0.4375, 0.2188, 0.375, 0.25, 0.8125, 0.25, 0.875, 0.2188, 0.875, 0.2188, 0.8125, 0.25, 0.3125, 0.25, 0.375, 0.2188, 0.375, 0.2188, 0.3125, 0.25, 0.75, 0.25, 0.8125, 0.2188, 0.8125, 0.2188, 0.75, 0.25, 0.25, 0.25, 0.3125, 0.2188, 0.3125, 0.2188, 0.25, 0.25, 0.6875, 0.25, 0.75, 0.2188, 0.75, 0.2188, 0.6875, 0.25, 0.1875, 0.25, 0.25, 0.2188, 0.25, 0.2188, 0.1875, 0.25, 0.625, 0.25, 0.6875, 0.2188, 0.6875, 0.2188, 0.625, 0.25, 0.125, 0.25, 0.1875, 0.2188, 0.1875, 0.2188, 0.125, 0.25, 0.5625, 0.25, 0.625, 0.2188, 0.625, 0.2188, 0.5625, 0.2188, 0.25, 0.2188, 0.3125, 0.1875, 0.3125, 0.1875, 0.25, 0.2188, 0.6875, 0.2188, 0.75, 0.1875, 0.75, 0.1875, 0.6875, 0.2188, 0.1875, 0.2188, 0.25, 0.1875, 0.25, 0.1875, 0.1875, 0.2188, 0.625, 0.2188, 0.6875, 0.1875, 0.6875, 0.1875, 0.625, 0.2188, 0.125, 0.2188, 0.1875, 0.1875, 0.1875, 0.1875, 0.125, 0.2188, 0.5625, 0.2188, 0.625, 0.1875, 0.625, 0.1875, 0.5625, 0.2188, 0.0625, 0.2188, 0.125, 0.1875, 0.125, 0.1875, 0.0625, 0.2187, 0.5, 0.2188, 0.5625, 0.1875, 0.5625, 0.1875, 0.5, 0.2188, 0.9375, 0.2031, 1.0, 0.1875, 0.9375, 0.2031, 0.0, 0.2188, 0.0625, 0.1875, 0.0625, 0.2188, 0.4375, 0.2187, 0.5, 0.1875, 0.5, 0.1875, 0.4375, 0.2188, 0.875, 0.2188, 0.9375, 0.1875, 0.9375, 0.1875, 0.875, 0.2188, 0.375, 0.2188, 0.4375, 0.1875, 0.4375, 0.1875, 0.375, 0.2188, 0.8125, 0.2188, 0.875, 0.1875, 0.875, 0.1875, 0.8125, 0.2188, 0.3125, 0.2188, 0.375, 0.1875, 0.375, 0.1875, 0.3125, 0.2188, 0.75, 0.2188, 0.8125, 0.1875, 0.8125, 0.1875, 0.75, 0.1875, 0.9375, 0.1719, 1.0, 0.1563, 0.9375, 0.1719, 0.0, 0.1875, 0.0625, 0.1563, 0.0625, 0.1875, 0.4375, 0.1875, 0.5, 0.1562, 0.5, 0.1562, 0.4375, 0.1875, 0.875, 0.1875, 0.9375, 0.1563, 0.9375, 0.1562, 0.875, 0.1875, 0.375, 0.1875, 0.4375, 0.1562, 0.4375, 0.1563, 0.375, 0.1875, 0.8125, 0.1875, 0.875, 0.1562, 0.875, 0.1562, 0.8125, 0.1875, 0.3125, 0.1875, 0.375, 0.1563, 0.375, 0.1562, 0.3125, 0.1875, 0.75, 0.1875, 0.8125, 0.1562, 0.8125, 0.1562, 0.75, 0.1875, 0.25, 0.1875, 0.3125, 0.1562, 0.3125, 0.1562, 0.25, 0.1875, 0.6875, 0.1875, 0.75, 0.1562, 0.75, 0.1562, 0.6875, 0.1875, 0.1875, 0.1875, 0.25, 0.1562, 0.25, 0.1562, 0.1875, 0.1875, 0.625, 0.1875, 0.6875, 0.1562, 0.6875, 0.1563, 0.625, 0.1875, 0.125, 0.1875, 0.1875, 0.1562, 0.1875, 0.1562, 0.125, 0.1875, 0.5625, 0.1875, 0.625, 0.1563, 0.625, 0.1562, 0.5625, 0.1875, 0.0625, 0.1875, 0.125, 0.1562, 0.125, 0.1563, 0.0625, 0.1875, 0.5, 0.1875, 0.5625, 0.1562, 0.5625, 0.1562, 0.5, 0.1562, 0.6875, 0.1562, 0.75, 0.125, 0.75, 0.125, 0.6875, 0.1562, 0.1875, 0.1562, 0.25, 0.125, 0.25, 0.125, 0.1875, 0.1563, 0.625, 0.1562, 0.6875, 0.125, 0.6875, 0.125, 0.625, 0.1562, 0.125, 0.1562, 0.1875, 0.125, 0.1875, 0.125, 0.125, 0.1562, 0.5625, 0.1563, 0.625, 0.125, 0.625, 0.125, 0.5625, 0.1563, 0.0625, 0.1562, 0.125, 0.125, 0.125, 0.125, 0.0625, 0.1562, 0.5, 0.1562, 0.5625, 0.125, 0.5625, 0.125, 0.5, 0.1563, 0.9375, 0.1406, 1.0, 0.125, 0.9375, 0.1406, 0.0, 0.1563, 0.0625, 0.125, 0.0625, 0.1562, 0.4375, 0.1562, 0.5, 0.125, 0.5, 0.125, 0.4375, 0.1562, 0.875, 0.1563, 0.9375, 0.125, 0.9375, 0.125, 0.875, 0.1563, 0.375, 0.1562, 0.4375, 0.125, 0.4375, 0.125, 0.375, 0.1562, 0.8125, 0.1562, 0.875, 0.125, 0.875, 0.125, 0.8125, 0.1562, 0.3125, 0.1563, 0.375, 0.125, 0.375, 0.125, 0.3125, 0.1562, 0.75, 0.1562, 0.8125, 0.125, 0.8125, 0.125, 0.75, 0.1562, 0.25, 0.1562, 0.3125, 0.125, 0.3125, 0.125, 0.25, 0.125, 0.4375, 0.125, 0.5, 0.09375, 0.5, 0.09375, 0.4375, 0.125, 0.875, 0.125, 0.9375, 0.09375, 0.9375, 0.09375, 0.875, 0.125, 0.375, 0.125, 0.4375, 0.09375, 0.4375, 0.09375, 0.375, 0.125, 0.8125, 0.125, 0.875, 0.09375, 0.875, 0.09375, 0.8125, 0.125, 0.3125, 0.125, 0.375, 0.09375, 0.375, 0.09375, 0.3125, 0.125, 0.75, 0.125, 0.8125, 0.09375, 0.8125, 0.09375, 0.75, 0.125, 0.25, 0.125, 0.3125, 0.09375, 0.3125, 0.09375, 0.25, 0.125, 0.6875, 0.125, 0.75, 0.09375, 0.75, 0.09375, 0.6875, 0.125, 0.1875, 0.125, 0.25, 0.09375, 0.25, 0.09375, 0.1875, 0.125, 0.625, 0.125, 0.6875, 0.09375, 0.6875, 0.09375, 0.625, 0.125, 0.125, 0.125, 0.1875, 0.09375, 0.1875, 0.09375, 0.125, 0.125, 0.5625, 0.125, 0.625, 0.09375, 0.625, 0.09375, 0.5625, 0.125, 0.0625, 0.125, 0.125, 0.09375, 0.125, 0.09375, 0.0625, 0.125, 0.5, 0.125, 0.5625, 0.09375, 0.5625, 0.09375, 0.5, 0.125, 0.9375, 0.1094, 1.0, 0.09375, 0.9375, 0.1094, 0.0, 0.125, 0.0625, 0.09375, 0.0625, 0.09375, 0.1875, 0.09375, 0.25, 0.0625, 0.25, 0.0625, 0.1875, 0.09375, 0.625, 0.09375, 0.6875, 0.0625, 0.6875, 0.0625, 0.625, 0.09375, 0.125, 0.09375, 0.1875, 0.0625, 0.1875, 0.0625, 0.125, 0.09375, 0.5625, 0.09375, 0.625, 0.0625, 0.625, 0.0625, 0.5625, 0.09375, 0.0625, 0.09375, 0.125, 0.0625, 0.125, 0.0625, 0.0625, 0.09375, 0.5, 0.09375, 0.5625, 0.0625, 0.5625, 0.0625, 0.5, 0.09375, 0.9375, 0.07812, 1.0, 0.0625, 0.9375, 0.07812, 0.0, 0.09375, 0.0625, 0.0625, 0.0625, 0.09375, 0.4375, 0.09375, 0.5, 0.0625, 0.5, 0.0625, 0.4375, 0.09375, 0.875, 0.09375, 0.9375, 0.0625, 0.9375, 0.0625, 0.875, 0.09375, 0.375, 0.09375, 0.4375, 0.0625, 0.4375, 0.0625, 0.375, 0.09375, 0.8125, 0.09375, 0.875, 0.0625, 0.875, 0.0625, 0.8125, 0.09375, 0.3125, 0.09375, 0.375, 0.0625, 0.375, 0.0625, 0.3125, 0.09375, 0.75, 0.09375, 0.8125, 0.0625, 0.8125, 0.0625, 0.75, 0.09375, 0.25, 0.09375, 0.3125, 0.0625, 0.3125, 0.0625, 0.25, 0.09375, 0.6875, 0.09375, 0.75, 0.0625, 0.75, 0.0625, 0.6875, 0.0625, 0.875, 0.0625, 0.9375, 0.03125, 0.9375, 0.03125, 0.875, 0.0625, 0.375, 0.0625, 0.4375, 0.03125, 0.4375, 0.03125, 0.375, 0.0625, 0.8125, 0.0625, 0.875, 0.03125, 0.875, 0.03125, 0.8125, 0.0625, 0.3125, 0.0625, 0.375, 0.03125, 0.375, 0.03125, 0.3125, 0.0625, 0.75, 0.0625, 0.8125, 0.03125, 0.8125, 0.03125, 0.75, 0.0625, 0.25, 0.0625, 0.3125, 0.03125, 0.3125, 0.03125, 0.25, 0.0625, 0.6875, 0.0625, 0.75, 0.03125, 0.75, 0.03125, 0.6875, 0.0625, 0.1875, 0.0625, 0.25, 0.03125, 0.25, 0.03125, 0.1875, 0.0625, 0.625, 0.0625, 0.6875, 0.03125, 0.6875, 0.03125, 0.625, 0.0625, 0.125, 0.0625, 0.1875, 0.03125, 0.1875, 0.03125, 0.125, 0.0625, 0.5625, 0.0625, 0.625, 0.03125, 0.625, 0.03125, 0.5625, 0.0625, 0.0625, 0.0625, 0.125, 0.03125, 0.125, 0.03125, 0.0625, 0.0625, 0.5, 0.0625, 0.5625, 0.03125, 0.5625, 0.03125, 0.5, 0.0625, 0.9375, 0.04687, 1.0, 0.03125, 0.9375, 0.04687, 0.0, 0.0625, 0.0625, 0.03125, 0.0625, 0.0625, 0.4375, 0.0625, 0.5, 0.03125, 0.5, 0.03125, 0.4375, 0.03125, 0.625, 0.03125, 0.6875, 0.0, 0.6875, 0.0, 0.625, 0.03125, 0.125, 0.03125, 0.1875, 0.0, 0.1875, 0.0, 0.125, 0.03125, 0.5625, 0.03125, 0.625, 0.0, 0.625, 0.0, 0.5625, 0.03125, 0.0625, 0.03125, 0.125, 0.0, 0.125, 0.0, 0.0625, 0.03125, 0.5, 0.03125, 0.5625, 0.0, 0.5625, 0.0, 0.5, 0.03125, 0.9375, 0.01562, 1.0, 0.0, 0.9375, 0.01562, 0.0, 0.03125, 0.0625, 0.0, 0.0625, 0.03125, 0.4375, 0.03125, 0.5, 0.0, 0.5, 0.0, 0.4375, 0.03125, 0.875, 0.03125, 0.9375, 0.0, 0.9375, 0.0, 0.875, 0.03125, 0.375, 0.03125, 0.4375, 0.0, 0.4375, 0.0, 0.375, 0.03125, 0.8125, 0.03125, 0.875, 0.0, 0.875, 0.0, 0.8125, 0.03125, 0.3125, 0.03125, 0.375, 0.0, 0.375, 0.0, 0.3125, 0.03125, 0.75, 0.03125, 0.8125, 0.0, 0.8125, 0.0, 0.75, 0.03125, 0.25, 0.03125, 0.3125, 0.0, 0.3125, 0.0, 0.25, 0.03125, 0.6875, 0.03125, 0.75, 0.0, 0.75, 0.0, 0.6875, 0.03125, 0.1875, 0.03125, 0.25, 0.0, 0.25, 0.0, 0.1875, 1.0, 0.375, 1.0, 0.4375, 0.9687, 0.4375, 0.9688, 0.375, 1.0, 0.8125, 1.0, 0.875, 0.9687, 0.875, 0.9687, 0.8125, 1.0, 0.3125, 1.0, 0.375, 0.9688, 0.375, 0.9687, 0.3125, 1.0, 0.75, 1.0, 0.8125, 0.9687, 0.8125, 0.9688, 0.75, 1.0, 0.25, 1.0, 0.3125, 0.9687, 0.3125, 0.9688, 0.25, 1.0, 0.6875, 1.0, 0.75, 0.9688, 0.75, 0.9687, 0.6875, 1.0, 0.1875, 1.0, 0.25, 0.9688, 0.25, 0.9687, 0.1875, 1.0, 0.625, 1.0, 0.6875, 0.9687, 0.6875, 0.9688, 0.625, 1.0, 0.125, 1.0, 0.1875, 0.9687, 0.1875, 0.9687, 0.125, 1.0, 0.5625, 1.0, 0.625, 0.9688, 0.625, 0.9687, 0.5625, 1.0, 0.0625, 1.0, 0.125, 0.9687, 0.125, 0.9688, 0.0625, 1.0, 0.5, 1.0, 0.5625, 0.9687, 0.5625, 0.9687, 0.5, 1.0, 0.9375, 0.9844, 1.0, 0.9688, 0.9375, 0.9844, 0.0, 1.0, 0.0625, 0.9688, 0.0625, 1.0, 0.4375, 1.0, 0.5, 0.9687, 0.5, 0.9687, 0.4375, 1.0, 0.875, 1.0, 0.9375, 0.9688, 0.9375, 0.9687, 0.875, 0.9687, 0.125, 0.9687, 0.1875, 0.9375, 0.1875, 0.9375, 0.125, 0.9687, 0.5625, 0.9688, 0.625, 0.9375, 0.625, 0.9375, 0.5625, 0.9688, 0.0625, 0.9687, 0.125, 0.9375, 0.125, 0.9375, 0.0625, 0.9687, 0.5, 0.9687, 0.5625, 0.9375, 0.5625, 0.9375, 0.5, 0.9688, 0.9375, 0.9531, 1.0, 0.9375, 0.9375, 0.9531, 0.0, 0.9688, 0.0625, 0.9375, 0.0625, 0.9687, 0.4375, 0.9687, 0.5, 0.9375, 0.5, 0.9375, 0.4375, 0.9687, 0.875, 0.9688, 0.9375, 0.9375, 0.9375, 0.9375, 0.875, 0.9688, 0.375, 0.9687, 0.4375, 0.9375, 0.4375, 0.9375, 0.375, 0.9687, 0.8125, 0.9687, 0.875, 0.9375, 0.875, 0.9375, 0.8125, 0.9687, 0.3125, 0.9688, 0.375, 0.9375, 0.375, 0.9375, 0.3125, 0.9688, 0.75, 0.9687, 0.8125, 0.9375, 0.8125, 0.9375, 0.75, 0.9688, 0.25, 0.9687, 0.3125, 0.9375, 0.3125, 0.9375, 0.25, 0.9687, 0.6875, 0.9688, 0.75, 0.9375, 0.75, 0.9375, 0.6875, 0.9687, 0.1875, 0.9688, 0.25, 0.9375, 0.25, 0.9375, 0.1875, 0.9688, 0.625, 0.9687, 0.6875, 0.9375, 0.6875, 0.9375, 0.625, 0.9375, 0.3125, 0.9375, 0.375, 0.9062, 0.375, 0.9062, 0.3125, 0.9375, 0.75, 0.9375, 0.8125, 0.9062, 0.8125, 0.9062, 0.75, 0.9375, 0.25, 0.9375, 0.3125, 0.9062, 0.3125, 0.9062, 0.25, 0.9375, 0.6875, 0.9375, 0.75, 0.9062, 0.75, 0.9062, 0.6875, 0.9375, 0.1875, 0.9375, 0.25, 0.9062, 0.25, 0.9062, 0.1875, 0.9375, 0.625, 0.9375, 0.6875, 0.9062, 0.6875, 0.9062, 0.625, 0.9375, 0.125, 0.9375, 0.1875, 0.9062, 0.1875, 0.9062, 0.125, 0.9375, 0.5625, 0.9375, 0.625, 0.9062, 0.625, 0.9062, 0.5625, 0.9375, 0.0625, 0.9375, 0.125, 0.9062, 0.125, 0.9062, 0.0625, 0.9375, 0.5, 0.9375, 0.5625, 0.9062, 0.5625, 0.9062, 0.5, 0.9375, 0.9375, 0.9219, 1.0, 0.9062, 0.9375, 0.9219, 0.0, 0.9375, 0.0625, 0.9062, 0.0625, 0.9375, 0.4375, 0.9375, 0.5, 0.9062, 0.5, 0.9062, 0.4375, 0.9375, 0.875, 0.9375, 0.9375, 0.9062, 0.9375, 0.9062, 0.875, 0.9375, 0.375, 0.9375, 0.4375, 0.9062, 0.4375, 0.9062, 0.375, 0.9375, 0.8125, 0.9375, 0.875, 0.9062, 0.875, 0.9062, 0.8125, 0.9062, 0.0625, 0.9062, 0.125, 0.875, 0.125, 0.875, 0.0625, 0.9062, 0.5, 0.9062, 0.5625, 0.875, 0.5625, 0.875, 0.5, 0.9062, 0.9375, 0.8906, 1.0, 0.875, 0.9375, 0.8906, 0.0, 0.9062, 0.0625, 0.875, 0.0625, 0.9062, 0.4375, 0.9062, 0.5, 0.875, 0.5, 0.875, 0.4375, 0.9062, 0.875, 0.9062, 0.9375, 0.875, 0.9375, 0.875, 0.875, 0.9062, 0.375, 0.9062, 0.4375, 0.875, 0.4375, 0.875, 0.375, 0.9062, 0.8125, 0.9062, 0.875, 0.875, 0.875, 0.875, 0.8125, 0.9062, 0.3125, 0.9062, 0.375, 0.875, 0.375, 0.875, 0.3125, 0.9062, 0.75, 0.9062, 0.8125, 0.875, 0.8125, 0.875, 0.75, 0.9062, 0.25, 0.9062, 0.3125, 0.875, 0.3125, 0.875, 0.25, 0.9062, 0.6875, 0.9062, 0.75, 0.875, 0.75, 0.875, 0.6875, 0.9062, 0.1875, 0.9062, 0.25, 0.875, 0.25, 0.875, 0.1875, 0.9062, 0.625, 0.9062, 0.6875, 0.875, 0.6875, 0.875, 0.625, 0.9062, 0.125, 0.9062, 0.1875, 0.875, 0.1875, 0.875, 0.125, 0.9062, 0.5625, 0.9062, 0.625, 0.875, 0.625, 0.875, 0.5625, 0.875, 0.75, 0.875, 0.8125, 0.8437, 0.8125, 0.8438, 0.75, 0.875, 0.25, 0.875, 0.3125, 0.8437, 0.3125, 0.8438, 0.25, 0.875, 0.6875, 0.875, 0.75, 0.8438, 0.75, 0.8437, 0.6875, 0.875, 0.1875, 0.875, 0.25, 0.8438, 0.25, 0.8437, 0.1875, 0.875, 0.625, 0.875, 0.6875, 0.8437, 0.6875, 0.8438, 0.625, 0.875, 0.125, 0.875, 0.1875, 0.8437, 0.1875, 0.8438, 0.125, 0.875, 0.5625, 0.875, 0.625, 0.8438, 0.625, 0.8437, 0.5625, 0.875, 0.0625, 0.875, 0.125, 0.8438, 0.125, 0.8438, 0.0625, 0.875, 0.5, 0.875, 0.5625, 0.8437, 0.5625, 0.8437, 0.5, 0.875, 0.9375, 0.8594, 1.0, 0.8438, 0.9375, 0.8594, 0.0, 0.875, 0.0625, 0.8438, 0.0625, 0.875, 0.4375, 0.875, 0.5, 0.8437, 0.5, 0.8437, 0.4375, 0.875, 0.875, 0.875, 0.9375, 0.8438, 0.9375, 0.8438, 0.875, 0.875, 0.375, 0.875, 0.4375, 0.8437, 0.4375, 0.8438, 0.375, 0.875, 0.8125, 0.875, 0.875, 0.8438, 0.875, 0.8437, 0.8125, 0.875, 0.3125, 0.875, 0.375, 0.8438, 0.375, 0.8437, 0.3125, 0.8437, 0.5, 0.8437, 0.5625, 0.8125, 0.5625, 0.8125, 0.5, 0.8438, 0.9375, 0.8281, 1.0, 0.8125, 0.9375, 0.8281, 0.0, 0.8438, 0.0625, 0.8125, 0.0625, 0.8437, 0.4375, 0.8437, 0.5, 0.8125, 0.5, 0.8125, 0.4375, 0.8438, 0.875, 0.8438, 0.9375, 0.8125, 0.9375, 0.8125, 0.875, 0.8438, 0.375, 0.8437, 0.4375, 0.8125, 0.4375, 0.8125, 0.375, 0.8437, 0.8125, 0.8438, 0.875, 0.8125, 0.875, 0.8125, 0.8125, 0.8437, 0.3125, 0.8438, 0.375, 0.8125, 0.375, 0.8125, 0.3125, 0.8438, 0.75, 0.8437, 0.8125, 0.8125, 0.8125, 0.8125, 0.75, 0.8438, 0.25, 0.8437, 0.3125, 0.8125, 0.3125, 0.8125, 0.25, 0.8437, 0.6875, 0.8438, 0.75, 0.8125, 0.75, 0.8125, 0.6875, 0.8437, 0.1875, 0.8438, 0.25, 0.8125, 0.25, 0.8125, 0.1875, 0.8438, 0.625, 0.8437, 0.6875, 0.8125, 0.6875, 0.8125, 0.625, 0.8438, 0.125, 0.8437, 0.1875, 0.8125, 0.1875, 0.8125, 0.125, 0.8437, 0.5625, 0.8438, 0.625, 0.8125, 0.625, 0.8125, 0.5625, 0.8438, 0.0625, 0.8438, 0.125, 0.8125, 0.125, 0.8125, 0.0625, 0.8125, 0.25, 0.8125, 0.3125, 0.7812, 0.3125, 0.7812, 0.25, 0.8125, 0.6875, 0.8125, 0.75, 0.7812, 0.75, 0.7812, 0.6875, 0.8125, 0.1875, 0.8125, 0.25, 0.7812, 0.25, 0.7812, 0.1875, 0.8125, 0.625, 0.8125, 0.6875, 0.7812, 0.6875, 0.7812, 0.625, 0.8125, 0.125, 0.8125, 0.1875, 0.7812, 0.1875, 0.7812, 0.125, 0.8125, 0.5625, 0.8125, 0.625, 0.7812, 0.625, 0.7812, 0.5625, 0.8125, 0.0625, 0.8125, 0.125, 0.7812, 0.125, 0.7812, 0.0625, 0.8125, 0.5, 0.8125, 0.5625, 0.7812, 0.5625, 0.7812, 0.5, 0.8125, 0.9375, 0.7969, 1.0, 0.7812, 0.9375, 0.7969, 0.0, 0.8125, 0.0625, 0.7812, 0.0625, 0.8125, 0.4375, 0.8125, 0.5, 0.7812, 0.5, 0.7812, 0.4375, 0.8125, 0.875, 0.8125, 0.9375, 0.7812, 0.9375, 0.7812, 0.875, 0.8125, 0.375, 0.8125, 0.4375, 0.7812, 0.4375, 0.7812, 0.375, 0.8125, 0.8125, 0.8125, 0.875, 0.7812, 0.875, 0.7812, 0.8125, 0.8125, 0.3125, 0.8125, 0.375, 0.7812, 0.375, 0.7812, 0.3125, 0.8125, 0.75, 0.8125, 0.8125, 0.7812, 0.8125, 0.7812, 0.75, 0.7812, 0.9375, 0.7656, 1.0, 0.75, 0.9375, 0.7656, 0.0, 0.7812, 0.0625, 0.75, 0.0625, 0.7812, 0.4375, 0.7812, 0.5, 0.75, 0.5, 0.75, 0.4375, 0.7812, 0.875, 0.7812, 0.9375, 0.75, 0.9375, 0.75, 0.875, 0.7812, 0.375, 0.7812, 0.4375, 0.75, 0.4375, 0.75, 0.375, 0.7812, 0.8125, 0.7812, 0.875, 0.75, 0.875, 0.75, 0.8125, 0.7812, 0.3125, 0.7812, 0.375, 0.75, 0.375, 0.75, 0.3125, 0.7812, 0.75, 0.7812, 0.8125, 0.75, 0.8125, 0.75, 0.75, 0.7812, 0.25, 0.7812, 0.3125, 0.75, 0.3125, 0.75, 0.25, 0.7812, 0.6875, 0.7812, 0.75, 0.75, 0.75, 0.75, 0.6875, 0.7812, 0.1875, 0.7812, 0.25, 0.75, 0.25, 0.75, 0.1875, 0.7812, 0.625, 0.7812, 0.6875, 0.75, 0.6875, 0.75, 0.625, 0.7812, 0.125, 0.7812, 0.1875, 0.75, 0.1875, 0.75, 0.125, 0.7812, 0.5625, 0.7812, 0.625, 0.75, 0.625, 0.75, 0.5625, 0.7812, 0.0625, 0.7812, 0.125, 0.75, 0.125, 0.75, 0.0625, 0.7812, 0.5, 0.7812, 0.5625, 0.75, 0.5625, 0.75, 0.5, 0.3438, 0.25, 0.3437, 0.3097, 0.3431, 0.3125, 0.3125, 0.3125, 0.3125, 0.25, 0.375, 0.1875, 0.375, 0.226, 0.363, 0.25, 0.3438, 0.25, 0.3438, 0.1875, 0.4062, 0.125, 0.4062, 0.1861, 0.4048, 0.1875, 0.375, 0.1875, 0.375, 0.125, 0.4375, 0.125, 0.4375, 0.1662, 0.4062, 0.1861, 0.4062, 0.125, 0.4688, 0.125, 0.4688, 0.1558, 0.4375, 0.1662, 0.4375, 0.125, 0.5, 0.125, 0.5, 0.1525, 0.4688, 0.1558, 0.4688, 0.125, 0.5312, 0.125, 0.5312, 0.1558, 0.5, 0.1525, 0.5, 0.125, 0.5625, 0.125, 0.5625, 0.1662, 0.5312, 0.1558, 0.5312, 0.125, 0.625, 0.125, 0.625, 0.1875, 0.5952, 0.1875, 0.5938, 0.1861, 0.5938, 0.125, 0.5938, 0.125, 0.5938, 0.1861, 0.5625, 0.1662, 0.5625, 0.125, 0.625, 0.8125, 0.625, 0.875, 0.5938, 0.875, 0.5938, 0.8139, 0.5952, 0.8125, 0.6562, 0.1875, 0.6562, 0.25, 0.637, 0.25, 0.625, 0.226, 0.625, 0.1875, 0.625, 0.1875, 0.625, 0.226, 0.5952, 0.1875, 0.6562, 0.75, 0.6562, 0.8125, 0.625, 0.8125, 0.625, 0.774, 0.637, 0.75, 0.6875, 0.4375, 0.6875, 0.5, 0.6737, 0.5, 0.6721, 0.4375, 0.6875, 0.5, 0.6875, 0.5625, 0.6721, 0.5625, 0.6737, 0.5, 0.6875, 0.5625, 0.6875, 0.625, 0.6669, 0.625, 0.6721, 0.5625, 0.6875, 0.625, 0.6875, 0.6875, 0.6569, 0.6875, 0.6669, 0.625, 0.6875, 0.375, 0.6875, 0.4375, 0.6721, 0.4375, 0.6669, 0.375, 0.6875, 0.3125, 0.6875, 0.375, 0.6669, 0.375, 0.6569, 0.3125, 0.6875, 0.25, 0.6875, 0.3125, 0.6569, 0.3125, 0.6562, 0.3097, 0.6562, 0.25, 0.6562, 0.25, 0.6562, 0.3097, 0.637, 0.25, 0.6875, 0.6875, 0.6875, 0.75, 0.6562, 0.75, 0.6562, 0.6903, 0.6569, 0.6875])
me_sphere.update()
me_cylinder = bpy.data.meshes.new('Cylinder')
me_cylinder.from_pydata([(2.867, 1.14, 1.14), (1.498, 1.14, 1.14), (2.867, 1.118, 1.362), (1.498, 1.118, 1.362), (2.867, 1.053, 1.576), (1.498, 1.053, 1.576), (2.867, 0.9479, 1.773), (1.498, 0.9479, 1.773), (2.867, 0.8061, 1.946), (1.498, 0.8061, 1.946), (2.867, 0.6334, 2.088), (1.498, 0.6334, 2.088), (2.867, 0.4363, 2.193), (1.498, 0.4363, 2.193), (2.867, 0.2224, 2.258), (1.498, 0.2224, 2.258), (2.867, 0.0, 2.28), (1.498, 0.0, 2.28), (2.867, -0.2224, 2.258), (1.498, -0.2224, 2.258), (2.867, -0.4363, 2.193), (1.498, -0.4363, 2.193), (2.867, -0.6334, 2.088), (1.498, -0.6334, 2.088), (2.867, -0.8061, 1.946), (1.498, -0.8061, 1.946), (2.867, -0.9479, 1.773), (1.498, -0.9479, 1.773), (2.867, -1.053, 1.576), (1.498, -1.053, 1.576), (2.867, -1.118, 1.362), (1.498, -1.118, 1.362), (2.867, -1.14, 1.14), (1.498, -1.14, 1.14), (2.867, -1.118, 0.9176), (1.498, -1.118, 0.9176), (2.867, -1.053, 0.7037), (1.498, -1.053, 0.7037), (2.867, -0.9479, 0.5066), (1.498, -0.9479, 0.5066), (2.867, -0.8061, 0.3339), (1.498, -0.8061, 0.3339), (2.867, -0.6334, 0.1921), (1.498, -0.6334, 0.1921), (2.867, -0.4363, 0.08678), (1.498, -0.4363, 0.08678), (2.867, -0.2224, 0.0219), (1.498, -0.2224, 0.0219), (2.867, 0.0, 0.0), (1.498, 0.0, 0.0), (2.867, 0.2224, 0.0219), (1.498, 0.2224, 0.0219), (2.867, 0.4363, 0.08678), (1.498, 0.4363, 0.08678), (2.867, 0.6334, 0.1921), (1.498, 0.6334, 0.1921), (2.867, 0.8061, 0.3339), (1.498, 0.8061, 0.3339), (2.867, 0.9479, 0.5066), (1.498, 0.9479, 0.5066), (2.867, 1.053, 0.7037), (1.498, 1.053, 0.7037), (2.867, 1.118, 0.9176), (1.498, 1.118, 0.9176)], [], [(0, 1, 3, 2), (2, 3, 5, 4), (4, 5, 7, 6), (6, 7, 9, 8), (8, 9, 11, 10), (10, 11, 13, 12), (12, 13, 15, 14), (14, 15, 17, 16), (16, 17, 19, 18), (18, 19, 21, 20), (20, 21, 23, 22), (22, 23, 25, 24), (24, 25, 27, 26), (26, 27, 29, 28), (28, 29, 31, 30), (30, 31, 33, 32), (32, 33, 35, 34), (34, 35, 37, 36), (36, 37, 39, 38), (38, 39, 41, 40), (40, 41, 43, 42), (42, 43, 45, 44), (44, 45, 47, 46), (46, 47, 49, 48), (48, 49, 51, 50), (50, 51, 53, 52), (52, 53, 55, 54), (54, 55, 57, 56), (56, 57, 59, 58), (58, 59, 61, 60), (3, 1, 63, 61, 59, 57, 55, 53, 51, 49, 47, 45, 43, 41, 39, 37, 35, 33, 31, 29, 27, 25, 23, 21, 19, 17, 15, 13, 11, 9, 7, 5), (60, 61, 63, 62), (62, 63, 1, 0), (0, 2, 4, 6, 8, 10, 12, 14, 16, 18, 20, 22, 24, 26, 28, 30, 32, 34, 36, 38, 40, 42, 44, 46, 48, 50, 52, 54, 56, 58, 60, 62)])
_uv = me_cylinder.uv_layers.new(name='UVMap')
_uv.uv.foreach_set('vector', [1.0, 0.5, 1.0, 1.0, 0.9688, 1.0, 0.9688, 0.5, 0.9688, 0.5, 0.9688, 1.0, 0.9375, 1.0, 0.9375, 0.5, 0.9375, 0.5, 0.9375, 1.0, 0.9062, 1.0, 0.9062, 0.5, 0.9062, 0.5, 0.9062, 1.0, 0.875, 1.0, 0.875, 0.5, 0.875, 0.5, 0.875, 1.0, 0.8438, 1.0, 0.8438, 0.5, 0.8438, 0.5, 0.8438, 1.0, 0.8125, 1.0, 0.8125, 0.5, 0.8125, 0.5, 0.8125, 1.0, 0.7812, 1.0, 0.7812, 0.5, 0.7812, 0.5, 0.7812, 1.0, 0.75, 1.0, 0.75, 0.5, 0.75, 0.5, 0.75, 1.0, 0.7188, 1.0, 0.7188, 0.5, 0.7188, 0.5, 0.7188, 1.0, 0.6875, 1.0, 0.6875, 0.5, 0.6875, 0.5, 0.6875, 1.0, 0.6562, 1.0, 0.6562, 0.5, 0.6562, 0.5, 0.6562, 1.0, 0.625, 1.0, 0.625, 0.5, 0.625, 0.5, 0.625, 1.0, 0.5938, 1.0, 0.5938, 0.5, 0.5938, 0.5, 0.5938, 1.0, 0.5625, 1.0, 0.5625, 0.5, 0.5625, 0.5, 0.5625, 1.0, 0.5312, 1.0, 0.5312, 0.5, 0.5312, 0.5, 0.5312, 1.0, 0.5, 1.0, 0.5, 0.5, 0.5, 0.5, 0.5, 1.0, 0.4688, 1.0, 0.4688, 0.5, 0.4688, 0.5, 0.4688, 1.0, 0.4375, 1.0, 0.4375, 0.5, 0.4375, 0.5, 0.4375, 1.0, 0.4062, 1.0, 0.4062, 0.5, 0.4062, 0.5, 0.4062, 1.0, 0.375, 1.0, 0.375, 0.5, 0.375, 0.5, 0.375, 1.0, 0.3438, 1.0, 0.3438, 0.5, 0.3438, 0.5, 0.3438, 1.0, 0.3125, 1.0, 0.3125, 0.5, 0.3125, 0.5, 0.3125, 1.0, 0.2812, 1.0, 0.2812, 0.5, 0.2812, 0.5, 0.2812, 1.0, 0.25, 1.0, 0.25, 0.5, 0.25, 0.5, 0.25, 1.0, 0.2188, 1.0, 0.2188, 0.5, 0.2188, 0.5, 0.2188, 1.0, 0.1875, 1.0, 0.1875, 0.5, 0.1875, 0.5, 0.1875, 1.0, 0.1562, 1.0, 0.1562, 0.5, 0.1562, 0.5, 0.1562, 1.0, 0.125, 1.0, 0.125, 0.5, 0.125, 0.5, 0.125, 1.0, 0.09375, 1.0, 0.09375, 0.5, 0.09375, 0.5, 0.09375, 1.0, 0.0625, 1.0, 0.0625, 0.5, 0.2968, 0.4854, 0.25, 0.49, 0.2032, 0.4854, 0.1582, 0.4717, 0.1167, 0.4496, 0.08029, 0.4197, 0.05045, 0.3833, 0.02827, 0.3418, 0.01461, 0.2968, 0.01, 0.25, 0.01461, 0.2032, 0.02827, 0.1582, 0.05045, 0.1167, 0.08029, 0.08029, 0.1167, 0.05045, 0.1582, 0.02827, 0.2032, 0.01461, 0.25, 0.01, 0.2968, 0.01461, 0.3418, 0.02827, 0.3833, 0.05045, 0.4197, 0.08029, 0.4496, 0.1167, 0.4717, 0.1582, 0.4854, 0.2032, 0.49, 0.25, 0.4854, 0.2968, 0.4717, 0.3418, 0.4496, 0.3833, 0.4197, 0.4197, 0.3833, 0.4496, 0.3418, 0.4717, 0.0625, 0.5, 0.0625, 1.0, 0.03125, 1.0, 0.03125, 0.5, 0.03125, 0.5, 0.03125, 1.0, 0.0, 1.0, 0.0, 0.5, 0.75, 0.49, 0.7968, 0.4854, 0.8418, 0.4717, 0.8833, 0.4496, 0.9197, 0.4197, 0.9496, 0.3833, 0.9717, 0.3418, 0.9854, 0.2968, 0.99, 0.25, 0.9854, 0.2032, 0.9717, 0.1582, 0.9496, 0.1167, 0.9197, 0.08029, 0.8833, 0.05045, 0.8418, 0.02827, 0.7968, 0.01461, 0.75, 0.01, 0.7032, 0.01461, 0.6582, 0.02827, 0.6167, 0.05045, 0.5803, 0.08029, 0.5504, 0.1167, 0.5283, 0.1582, 0.5146, 0.2032, 0.51, 0.25, 0.5146, 0.2968, 0.5283, 0.3418, 0.5504, 0.3833, 0.5803, 0.4197, 0.6167, 0.4496, 0.6582, 0.4717, 0.7032, 0.4854])
me_cylinder.update()

# ---- objects
ob_empty = bpy.data.objects.new('Empty', None)
ob_hull = bpy.data.objects.new('Hull', me_sphere)
ob_engine = bpy.data.objects.new('Engine', me_cylinder)
ob_point = bpy.data.objects.new('Point', light_point)
ob_point_001 = bpy.data.objects.new('Point.001', light_point_001)
ob_camera = bpy.data.objects.new('Camera', cam_camera_001)
ob_camera_001 = bpy.data.objects.new('Camera.001', cam_camera_002)

# ---- transforms, parenting, visibility, modifiers, constraints
ob_empty.location = (0.0, 0.0, 0.0)
ob_empty.rotation_euler = (2.094, 0.0, 0.0)
ob_hull.location = (0.0, 0.0, 0.0)
ob_engine.location = (0.0, 0.0, 0.0)
_m = ob_engine.modifiers.new('Array', 'ARRAY')
_m.count = 3
_m.use_relative_offset = False
_m.use_object_offset = True
_m.offset_object = ob_empty
ob_point.location = (-20.0, -20.0, 20.0)
ob_point_001.location = (20.0, -20.0, 20.0)
ob_camera.location = (-0.199, 0.0, 20.0)
ob_camera_001.location = (-0.199, -20.0, 0.0)
ob_camera_001.rotation_euler = (1.571, 0.0, 0.0)

# ---- collection membership
col_collection.objects.link(ob_empty)
col_collection.objects.link(ob_hull)
col_collection.objects.link(ob_engine)
col_collection.objects.link(ob_point)
col_collection.objects.link(ob_point_001)
col_collection.objects.link(ob_camera)
col_collection.objects.link(ob_camera_001)

# ---- scene / render settings (as saved in the file)
scene.camera = ob_camera_001
scene.frame_start = 1; scene.frame_end = 250; scene.frame_set(1)
scene.render.engine = 'BLENDER_EEVEE_NEXT'
scene.render.film_transparent = True
bpy.context.view_layer.update()
